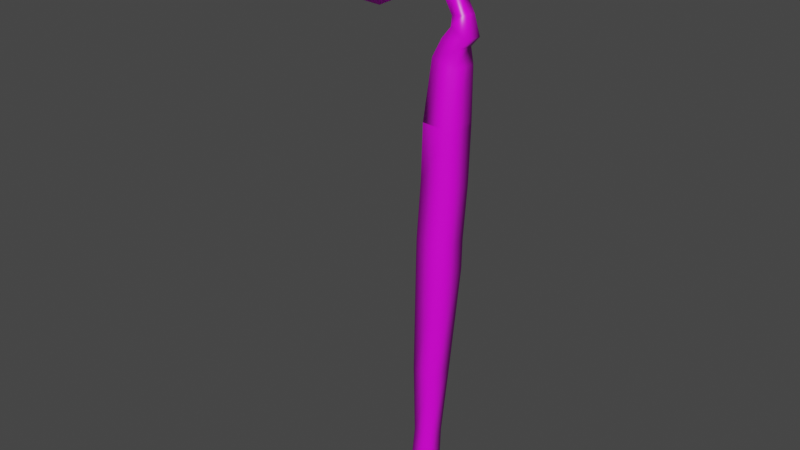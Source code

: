 # Source: Hoe.blend  (saved by Blender 2.82.7; exported with 4.5.12 LTS)
import bpy
from mathutils import Matrix  # noqa: F401  (used for matrix-valued properties, if any)

bpy.ops.wm.read_factory_settings(use_empty=True)
scene = bpy.context.scene
scene.name = 'Scene'

# ---- collections
col_collection = bpy.data.collections.new('Collection'); scene.collection.children.link(col_collection)

# ---- images (referenced by path relative to the original .blend; pixels are not part of the script)
import os
ASSET_DIR = os.environ.get("B2B_ASSET_DIR", "")  # directory of the original .blend (textures are referenced by path, not embedded)
HERE = os.path.dirname(os.path.abspath(__file__))  # packed textures are extracted next to this script under _unpacked/

def load_image(name, relpath, width, height, colorspace="sRGB"):
    """Load a texture the original file referenced (path relative to the .blend, or extracted next to this script)."""
    p = next((c for c in (os.path.join(HERE, relpath), os.path.join(ASSET_DIR, relpath)) if relpath and os.path.exists(c)), "")
    if p:
        img = bpy.data.images.load(p, check_existing=True)
        img.name = name
    else:  # same state as the original file: an image datablock whose file is absent (Cycles renders it pink)
        img = bpy.data.images.new(name, width, height)
        img.source = "FILE"
        img.filepath = "//" + (relpath or name)
    img.colorspace_settings.name = colorspace
    return img
img_material_base_color = load_image('Material Base Color', 'hoe.png', 1024, 1024, 'sRGB')
img_material_base_color_001 = load_image('Material Base Color.001', 'hoe.png', 1024, 1024, 'sRGB')

# ---- materials (node trees are filled in below, after node groups)
mat_material = bpy.data.materials.new('Material')
mat_material.alpha_threshold = 0.0
mat_material.use_transparent_shadow = False
mat_material.line_color = (0.0, 0.0, 0.0, 1.0)

# ---- material node trees
mat_material.use_nodes = True; mat_material.node_tree.nodes.clear()
_N = mat_material.node_tree.nodes; _L = mat_material.node_tree.links
n0 = _N.new('ShaderNodeOutputMaterial'); n0.name = 'Material Output'; n0.location = (300, 300)
n1 = _N.new('ShaderNodeBsdfPrincipled'); n1.name = 'Principled BSDF'; n1.location = (10, 300)
n1.distribution = 'GGX'
n1.subsurface_method = 'BURLEY'
n1.inputs[2].default_value = 0.4
n1.inputs[3].default_value = 1.45
n1.inputs[27].default_value = (0.0, 0.0, 0.0, 1.0)
n1.inputs[28].default_value = 1.0
n2 = _N.new('ShaderNodeTexImage'); n2.name = 'Image Texture'; n2.location = (-280, 280)
n2.image = img_material_base_color
n3 = _N.new('ShaderNodeTexImage'); n3.name = 'Image Texture.001'; n3.location = (0, 0)
n3.image = img_material_base_color_001
_L.new(n1.outputs[0], n0.inputs[0])
_L.new(n2.outputs[0], n1.inputs[0])
n0.is_active_output = True

# ---- world
world_world = bpy.data.worlds.new('World'); scene.world = world_world
world_world.use_nodes = True; world_world.node_tree.nodes.clear()
_N = world_world.node_tree.nodes; _L = world_world.node_tree.links
n0 = _N.new('ShaderNodeOutputWorld'); n0.name = 'World Output'; n0.location = (300, 300)
n1 = _N.new('ShaderNodeBackground'); n1.name = 'Background'; n1.location = (10, 300)
n1.inputs[0].default_value = (0.05088, 0.05088, 0.05088, 1.0)
_L.new(n1.outputs[0], n0.inputs[0])
n0.is_active_output = True
world_world.color = (0.05088, 0.05088, 0.05088)
world_world.use_sun_shadow = False
world_world.sun_shadow_jitter_overblur = 0.0

# ---- meshes
me_cube = bpy.data.meshes.new('Cube')
me_cube.from_pydata([(0.8621, -0.9901, 6.301), (0.8586, -0.9329, 8.301), (1.061, 0.9992, 6.245), (1.058, 1.056, 8.244), (-1.128, -0.7912, 6.292), (-1.132, -0.734, 8.291), (-0.9289, 1.198, 6.236), (-0.9324, 1.255, 8.235), (0.554, 0.6497, -1.245), (-1.065, 0.8116, -1.253), (0.392, -0.9688, -1.199), (-1.227, -0.8069, -1.207), (0.2293, 0.3504, -6.207), (-1.012, 0.4745, -6.213), (0.1051, -0.8906, -6.172), (-1.136, -0.7665, -6.178), (0.1251, 0.3274, -9.748), (-1.249, 0.4648, -9.754), (-0.01243, -1.047, -9.709), (-1.387, -0.9091, -9.715), (0.001189, 0.2433, -12.07), (-1.313, 0.3747, -12.07), (-0.1303, -1.07, -12.03), (-1.444, -0.9388, -12.04), (-0.1248, 0.1352, -12.32), (-1.214, 0.244, -12.32), (-0.2338, -0.9533, -12.29), (-1.323, -0.8445, -12.29), (-0.3481, -0.1082, -12.48), (-0.9205, -0.05093, -12.49), (-0.4054, -0.6804, -12.47), (-0.9778, -0.6231, -12.47), (-0.9179, -0.6447, 12.18), (-0.7188, 1.345, 12.13), (1.072, -0.8444, 12.17), (1.271, 1.145, 12.11), (-0.8766, -0.542, 15.95), (-0.6775, 1.447, 15.89), (1.113, -0.7416, 15.93), (1.312, 1.248, 15.87), (-0.8766, -0.5417, 15.95), (-0.6774, 1.448, 15.9), (1.113, -0.7414, 15.94), (1.313, 1.248, 15.88), (-0.4447, -0.3181, 19.96), (-0.2759, 1.368, 19.91), (1.193, -0.4935, 19.55), (1.362, 1.193, 19.51), (0.05684, -0.1017, 21.12), (0.1794, 1.123, 21.09), (1.187, -0.2282, 20.65), (1.31, 0.9961, 20.62), (0.7085, -0.1447, 21.9), (0.8311, 1.08, 21.87), (1.793, -0.2694, 21.34), (1.915, 0.9549, 21.3), (0.6219, 0.04757, 22.46), (0.7112, 0.9398, 22.43), (1.5, -0.03556, 22.63), (1.589, 0.8567, 22.6), (-0.133, 0.2361, 23.48), (-0.2272, 1.106, 23.2), (0.5558, 0.4847, 24.03), (0.4616, 1.355, 23.76), (-0.9559, 0.5582, 24.98), (-1.111, 1.08, 24.24), (-0.6259, 1.288, 25.42), (-0.7808, 1.81, 24.69), (-2.39, -1.465, 23.98), (-2.581, -0.8229, 23.07), (-0.1391, 2.936, 26.62), (-0.3299, 3.579, 25.71), (-3.168, -2.211, 23.81), (-3.411, -1.392, 22.65), (-0.5161, 3.46, 27.26), (-0.7595, 4.28, 26.1), (-6.522, -3.339, 23.94), (-6.75, -2.664, 23.35), (-2.918, 3.656, 28.12), (-3.146, 4.331, 27.53), (-8.511, -3.773, 24.15), (-8.374, -3.419, 23.72), (-4.581, 3.856, 28.71), (-4.444, 4.21, 28.28)], [], [(4, 6, 9, 11), (3, 2, 6, 7), (7, 6, 4, 5), (3, 7, 33, 35), (1, 0, 2, 3), (5, 4, 0, 1), (11, 9, 13, 15), (2, 0, 10, 8), (0, 4, 11, 10), (6, 2, 8, 9), (13, 12, 16, 17), (9, 8, 12, 13), (10, 11, 15, 14), (8, 10, 14, 12), (18, 19, 23, 22), (14, 15, 19, 18), (12, 14, 18, 16), (15, 13, 17, 19), (23, 21, 25, 27), (16, 18, 22, 20), (19, 17, 21, 23), (17, 16, 20, 21), (26, 27, 31, 30), (21, 20, 24, 25), (22, 23, 27, 26), (20, 22, 26, 24), (30, 31, 29, 28), (24, 26, 30, 28), (27, 25, 29, 31), (25, 24, 28, 29), (34, 35, 39, 38), (7, 5, 32, 33), (1, 3, 35, 34), (5, 1, 34, 32), (39, 37, 41, 43), (32, 34, 38, 36), (35, 33, 37, 39), (33, 32, 36, 37), (41, 40, 44, 45), (37, 36, 40, 41), (38, 39, 43, 42), (36, 38, 42, 40), (46, 47, 51, 50), (42, 43, 47, 46), (40, 42, 46, 44), (43, 41, 45, 47), (51, 49, 53, 55), (44, 46, 50, 48), (47, 45, 49, 51), (45, 44, 48, 49), (54, 55, 59, 58), (49, 48, 52, 53), (50, 51, 55, 54), (48, 50, 54, 52), (56, 58, 62, 60), (52, 54, 58, 56), (55, 53, 57, 59), (53, 52, 56, 57), (63, 61, 65, 67), (59, 57, 61, 63), (57, 56, 60, 61), (58, 59, 63, 62), (66, 67, 71, 70), (61, 60, 64, 65), (62, 63, 67, 66), (60, 62, 66, 64), (71, 69, 73, 75), (64, 66, 70, 68), (67, 65, 69, 71), (65, 64, 68, 69), (75, 73, 77, 79), (69, 68, 72, 73), (70, 71, 75, 74), (68, 70, 74, 72), (78, 79, 83, 82), (73, 72, 76, 77), (74, 75, 79, 78), (72, 74, 78, 76), (80, 82, 83, 81), (76, 78, 82, 80), (79, 77, 81, 83), (77, 76, 80, 81)])
me_cube.polygons.foreach_set('use_smooth', [True] * 82)
_uv = me_cube.uv_layers.new(name='UVMap')
_uv.uv.foreach_set('vector', [0.7438, 0.4984, 0.6624, 0.4983, 0.6699, 0.2972, 0.7361, 0.2972, 0.9108, 0.3481, 0.9155, 0.3958, 0.8374, 0.3917, 0.8327, 0.344, 0.6625, 0.5518, 0.6624, 0.4983, 0.7438, 0.4984, 0.7439, 0.5519, 0.9108, 0.3481, 0.8327, 0.344, 0.8322, 0.2514, 0.9104, 0.2561, 0.8253, 0.4218, 0.8252, 0.4754, 0.7439, 0.4754, 0.7439, 0.4218, 1.0, 0.2364, 0.9973, 0.2759, 0.9212, 0.2618, 0.9239, 0.2223, 0.7361, 0.2972, 0.6699, 0.2972, 0.6773, 0.1642, 0.7281, 0.1643, 0.7439, 0.4754, 0.8252, 0.4754, 0.8178, 0.6775, 0.7516, 0.6776, 0.9212, 0.2618, 0.9973, 0.2759, 0.9896, 0.4281, 0.9277, 0.4167, 0.8374, 0.3917, 0.9155, 0.3958, 0.9154, 0.5715, 0.8518, 0.5682, 0.8681, 0.6847, 0.9168, 0.6872, 0.9198, 0.7723, 0.8658, 0.7695, 0.8518, 0.5682, 0.9154, 0.5715, 0.9168, 0.6872, 0.8681, 0.6847, 0.9277, 0.4167, 0.9896, 0.4281, 0.9778, 0.529, 0.9303, 0.5203, 0.7516, 0.6776, 0.8178, 0.6775, 0.8102, 0.8114, 0.7595, 0.8115, 0.931, 0.5899, 0.9836, 0.5996, 0.9825, 0.6464, 0.9323, 0.6372, 0.9303, 0.5203, 0.9778, 0.529, 0.9836, 0.5996, 0.931, 0.5899, 0.7595, 0.8115, 0.8102, 0.8114, 0.8129, 0.9066, 0.7567, 0.9066, 0.7281, 0.1643, 0.6773, 0.1642, 0.6748, 0.06878, 0.7309, 0.06884, 0.7297, 0.006496, 0.676, 0.006439, 0.6804, 0.0, 0.725, 4.717e-05, 0.7567, 0.9066, 0.8129, 0.9066, 0.8117, 0.9691, 0.758, 0.9692, 0.7309, 0.06884, 0.6748, 0.06878, 0.676, 0.006439, 0.7297, 0.006496, 0.8658, 0.7695, 0.9198, 0.7723, 0.9206, 0.8271, 0.869, 0.8245, 0.9347, 0.6448, 0.9764, 0.6525, 0.9602, 0.6581, 0.9383, 0.654, 0.166, 0.3017, 0.166, 0.3363, 0.1559, 0.334, 0.1559, 0.3053, 0.9323, 0.6372, 0.9825, 0.6464, 0.9764, 0.6525, 0.9347, 0.6448, 0.758, 0.9692, 0.8117, 0.9691, 0.8072, 0.9761, 0.7627, 0.9762, 0.1252, 0.3264, 0.1252, 0.3113, 0.1433, 0.3135, 0.1433, 0.3286, 0.7627, 0.9762, 0.8072, 0.9761, 0.7968, 0.9813, 0.7734, 0.9813, 0.1215, 0.3011, 0.1559, 0.3053, 0.1433, 0.3135, 0.1252, 0.3113, 0.1559, 0.3053, 0.1559, 0.334, 0.1433, 0.3286, 0.1433, 0.3135, 0.8252, 0.3175, 0.7439, 0.3176, 0.7439, 0.2166, 0.8253, 0.2166, 0.6625, 0.5518, 0.7439, 0.5519, 0.7438, 0.6568, 0.6624, 0.6567, 0.8253, 0.4218, 0.7439, 0.4218, 0.7439, 0.3176, 0.8252, 0.3175, 1.0, 0.2364, 0.9239, 0.2223, 0.9206, 0.1443, 0.9968, 0.1579, 0.9035, 0.1664, 0.8253, 0.1617, 0.8253, 0.1615, 0.9035, 0.1662, 0.9968, 0.1579, 0.9206, 0.1443, 0.9238, 0.06965, 1.0, 0.08322, 0.9104, 0.2561, 0.8322, 0.2514, 0.8253, 0.1617, 0.9035, 0.1664, 0.6624, 0.6567, 0.7438, 0.6568, 0.7439, 0.7577, 0.6625, 0.7576, 0.6625, 0.7579, 0.7439, 0.7579, 0.7374, 0.8663, 0.6684, 0.8662, 0.6625, 0.7576, 0.7439, 0.7577, 0.7439, 0.7579, 0.6625, 0.7579, 0.8253, 0.2166, 0.7439, 0.2166, 0.7439, 0.2164, 0.8253, 0.2163, 1.0, 0.08322, 0.9238, 0.06965, 0.9239, 0.06948, 1.0, 0.08305, 0.8191, 0.1191, 0.7502, 0.1191, 0.7597, 0.08954, 0.8097, 0.08951, 0.8253, 0.2163, 0.7439, 0.2164, 0.7502, 0.1191, 0.8191, 0.1191, 1.0, 0.08305, 0.9239, 0.06948, 0.9238, 0.0, 0.987, 0.003488, 0.9035, 0.1662, 0.8253, 0.1615, 0.8342, 0.06482, 0.8995, 0.07795, 0.8984, 0.04864, 0.8529, 0.03495, 0.8767, 0.0177, 0.9206, 0.03364, 0.04527, 0.3458, 0.04692, 0.3011, 0.08169, 0.3129, 0.08542, 0.3458, 0.8995, 0.07795, 0.8342, 0.06482, 0.8529, 0.03495, 0.8984, 0.04864, 0.6684, 0.8662, 0.7374, 0.8663, 0.7274, 0.899, 0.6774, 0.8989, 0.8093, 0.06984, 0.7592, 0.06987, 0.7663, 0.03584, 0.8028, 0.03581, 0.6774, 0.8989, 0.7274, 0.899, 0.7268, 0.9215, 0.6767, 0.9215, 0.8097, 0.08951, 0.7597, 0.08954, 0.7592, 0.06987, 0.8093, 0.06984, 0.1973, 0.3011, 0.1973, 0.3301, 0.1695, 0.344, 0.166, 0.3159, 0.2994, 0.2677, 0.2992, 0.2888, 0.2422, 0.2612, 0.2635, 0.2446, 0.3208, 0.2714, 0.343, 0.3011, 0.2992, 0.2888, 0.2994, 0.2677, 0.9206, 0.03364, 0.8767, 0.0177, 0.8733, 0.002067, 0.9074, 0.0, 0.6767, 0.9215, 0.7268, 0.9215, 0.7201, 0.9362, 0.6836, 0.9362, 0.6039, 0.02138, 0.6166, 0.04218, 0.5795, 0.06252, 0.5511, 0.04653, 0.6624, 0.0, 0.6532, 0.02169, 0.6166, 0.04218, 0.6039, 0.02138, 0.6836, 0.9362, 0.7201, 0.9362, 0.7176, 0.9618, 0.6826, 0.9546, 0.8028, 0.03581, 0.7663, 0.03584, 0.7529, 0.007125, 0.788, 0.0, 0.4942, 0.2881, 0.531, 0.2881, 0.5364, 0.3441, 0.4911, 0.3441, 0.6826, 0.9546, 0.7176, 0.9618, 0.7106, 1.0, 0.6894, 0.9801, 0.1181, 0.3495, 0.08889, 0.3495, 0.08542, 0.3071, 0.1215, 0.3011, 0.2635, 0.2446, 0.2422, 0.2612, 0.1768, 0.2295, 0.21, 0.2184, 0.4795, 0.01672, 0.6457, 0.1195, 0.6624, 0.1466, 0.4438, 0.02026, 0.21, 0.2184, 0.1768, 0.2295, 0.09605, 0.2472, 0.2941, 0.173, 0.5511, 0.04653, 0.5795, 0.06252, 0.6457, 0.1195, 0.4795, 0.01672, 0.04527, 0.3673, 0.008515, 0.3665, 0.0, 0.3011, 0.04527, 0.3021, 0.4438, 0.02026, 0.6624, 0.1466, 0.6387, 0.241, 0.3751, 0.07691, 0.3884, 0.4681, 0.3435, 0.4622, 0.343, 0.4365, 0.4003, 0.4441, 0.4911, 0.3441, 0.5364, 0.3441, 0.5391, 0.3638, 0.4813, 0.3638, 0.2941, 0.173, 0.09605, 0.2472, 0.06176, 0.2379, 0.3189, 0.1489, 0.4587, 0.3357, 0.4224, 0.3331, 0.4364, 0.2943, 0.4571, 0.2881, 0.4003, 0.4441, 0.343, 0.4365, 0.3636, 0.3423, 0.4003, 0.3461, 0.4587, 0.4041, 0.4003, 0.4065, 0.4224, 0.3331, 0.4587, 0.3357, 0.3189, 0.1489, 0.06176, 0.2379, 0.02628, 0.1735, 0.3408, 0.05487, 0.4587, 0.5435, 0.4587, 0.2907, 0.4813, 0.2881, 0.4813, 0.5409, 0.3408, 0.05487, 0.02628, 0.1735, 0.0, 0.1294, 0.343, 0.0, 0.3751, 0.07691, 0.6387, 0.241, 0.6305, 0.2881, 0.343, 0.1092, 0.4003, 0.3461, 0.3636, 0.3423, 0.3772, 0.2881, 0.3963, 0.297])
me_cube.materials.append(mat_material)
me_cube.use_remesh_preserve_volume = False
me_cube.use_remesh_preserve_attributes = False
me_cube.use_mirror_vertex_groups = False
me_cube.update()

# ---- objects
ob_cube = bpy.data.objects.new('Cube', me_cube)

# ---- transforms, parenting, visibility, modifiers, constraints
ob_cube.location = (0.0, -2.705e-08, 0.0)
ob_cube.scale = (0.1161, 0.1161, 0.1161)
ob_cube.lock_rotations_4d = False
ob_cube.empty_display_type = 'ARROWS'
ob_cube.lineart.crease_threshold = 0.0

# ---- collection membership
col_collection.objects.link(ob_cube)

# ---- scene / render settings (as saved in the file)
scene.frame_start = 1; scene.frame_end = 250; scene.frame_set(84)
scene.render.engine = 'BLENDER_EEVEE_NEXT'
scene.cycles.use_denoising = False
scene.cycles.samples = 128
scene.cycles.sampling_pattern = 'TABULATED_SOBOL'
scene.cycles.use_adaptive_sampling = False
scene.cycles.use_light_tree = False
scene.view_settings.view_transform = 'Filmic'
bpy.context.view_layer.update()

# ---- added for rendering (the .blend has no active camera and no usable light): camera, sun
cam_auto = bpy.data.cameras.new('AutoCamera')
cam_auto.lens = 50.0
cam_auto.sensor_width = 36.0
cam_auto.clip_end = 1000.0
ob_auto_camera = bpy.data.objects.new('AutoCamera', cam_auto)
scene.collection.objects.link(ob_auto_camera)
ob_auto_camera.location = (4.26275, -5.5422, 4.65805)
ob_auto_camera.rotation_euler = (1.09748, -7.21219e-08, 0.694738)
scene.camera = ob_auto_camera
light_auto_sun = bpy.data.lights.new('AutoSun', 'SUN')
light_auto_sun.energy = 3.0
light_auto_sun.angle = 0.0523599
ob_auto_sun = bpy.data.objects.new('AutoSun', light_auto_sun)
scene.collection.objects.link(ob_auto_sun)
ob_auto_sun.rotation_euler = (0.872665, 0.174533, 0.523599)
bpy.context.view_layer.update()
